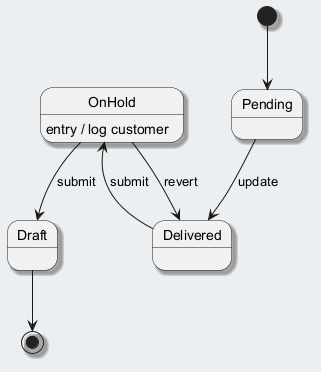

The diagram above was rendered by PlantUML. Its source (embedded in the PNG):
@startuml
skinparam backgroundColor #ECEFF1
skinparam classBackgroundColor #FFFFFF
skinparam classBorderColor #455A64
skinparam shadowing true
[*] --> Pending
Pending --> Delivered : update
Delivered --> OnHold : submit
OnHold --> Draft : submit
OnHold : entry / log customer
OnHold --> Delivered : revert
Draft --> [*]
@enduml